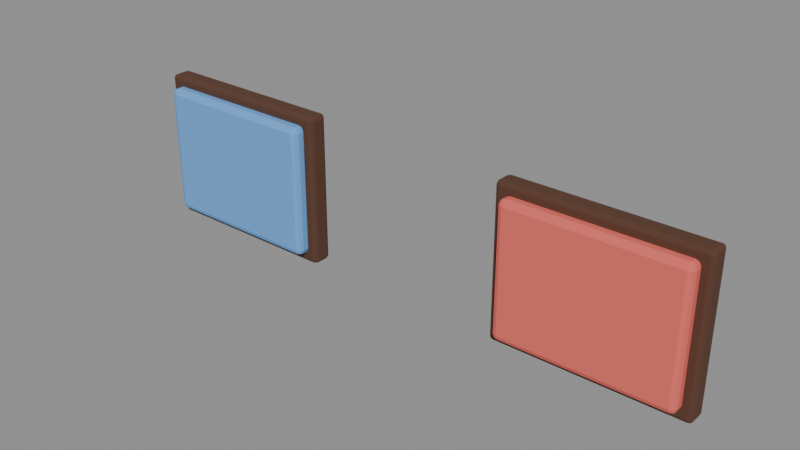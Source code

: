 # Source: env-tile-a.blend  (saved by Blender 5.2.44; exported with 4.5.12 LTS)
import bpy
from mathutils import Matrix  # noqa: F401  (used for matrix-valued properties, if any)

bpy.ops.wm.read_factory_settings(use_empty=True)
scene = bpy.context.scene
scene.name = 'Scene'

# ---- materials (node trees are filled in below, after node groups)
mat_reformblue = bpy.data.materials.new('ReformBlue')
mat_reformblue.use_backface_culling = True
mat_timbershadow = bpy.data.materials.new('TimberShadow')
mat_timbershadow.use_backface_culling = True
mat_seizerust = bpy.data.materials.new('SeizeRust')
mat_seizerust.use_backface_culling = True

# ---- material node trees
mat_reformblue.use_nodes = True; mat_reformblue.node_tree.nodes.clear()
_N = mat_reformblue.node_tree.nodes; _L = mat_reformblue.node_tree.links
n0 = _N.new('ShaderNodeBsdfPrincipled'); n0.name = 'Principled BSDF'; n0.location = (-200, 100)
n0.inputs[0].default_value = (0.1441, 0.3813, 0.7913, 1.0)
n0.inputs[2].default_value = 0.88
n0.inputs[10].default_value = 0.005
n1 = _N.new('ShaderNodeOutputMaterial'); n1.name = 'Material Output'; n1.location = (200, 100)
_L.new(n0.outputs[0], n1.inputs[0])
n1.is_active_output = True
mat_timbershadow.use_nodes = True; mat_timbershadow.node_tree.nodes.clear()
_N = mat_timbershadow.node_tree.nodes; _L = mat_timbershadow.node_tree.links
n0 = _N.new('ShaderNodeBsdfPrincipled'); n0.name = 'Principled BSDF'; n0.location = (-200, 100)
n0.inputs[0].default_value = (0.09759, 0.03955, 0.02122, 1.0)
n0.inputs[2].default_value = 0.9
n0.inputs[10].default_value = 0.005
n1 = _N.new('ShaderNodeOutputMaterial'); n1.name = 'Material Output'; n1.location = (200, 100)
_L.new(n0.outputs[0], n1.inputs[0])
n1.is_active_output = True
mat_seizerust.use_nodes = True; mat_seizerust.node_tree.nodes.clear()
_N = mat_seizerust.node_tree.nodes; _L = mat_seizerust.node_tree.links
n0 = _N.new('ShaderNodeBsdfPrincipled'); n0.name = 'Principled BSDF'; n0.location = (-200, 100)
n0.inputs[0].default_value = (0.807, 0.1413, 0.1144, 1.0)
n0.inputs[2].default_value = 0.88
n0.inputs[10].default_value = 0.005
n1 = _N.new('ShaderNodeOutputMaterial'); n1.name = 'Material Output'; n1.location = (200, 100)
_L.new(n0.outputs[0], n1.inputs[0])
n1.is_active_output = True

# ---- meshes
me_vis_tile_reform = bpy.data.meshes.new('VIS_tile_reform')
me_vis_tile_reform.from_pydata([(-0.43, -0.0225, 0.0), (-0.43, -0.0225, 0.2), (-0.43, 0.0225, 0.0), (-0.43, 0.0225, 0.2), (-0.17, -0.0225, 0.0), (-0.17, -0.0225, 0.2), (-0.17, 0.0225, 0.0), (-0.17, 0.0225, 0.2)], [], [(0, 1, 3, 2), (2, 3, 7, 6), (6, 7, 5, 4), (4, 5, 1, 0), (2, 6, 4, 0), (7, 3, 1, 5)])
_uv = me_vis_tile_reform.uv_layers.new(name='UVMap')
_uv.uv.foreach_set('vector', [0.375, 0.0, 0.625, 0.0, 0.625, 0.25, 0.375, 0.25, 0.375, 0.25, 0.625, 0.25, 0.625, 0.5, 0.375, 0.5, 0.375, 0.5, 0.625, 0.5, 0.625, 0.75, 0.375, 0.75, 0.375, 0.75, 0.625, 0.75, 0.625, 1.0, 0.375, 1.0, 0.125, 0.5, 0.375, 0.5, 0.375, 0.75, 0.125, 0.75, 0.625, 0.5, 0.875, 0.5, 0.875, 0.75, 0.625, 0.75])
me_vis_tile_reform.materials.append(mat_reformblue)
me_vis_tile_reform.update()
me_vis_tile_reform_frame = bpy.data.meshes.new('VIS_tile_reform_frame')
me_vis_tile_reform_frame.from_pydata([(-0.445, -0.005, -0.015), (-0.445, -0.005, 0.215), (-0.445, 0.025, -0.015), (-0.445, 0.025, 0.215), (-0.155, -0.005, -0.015), (-0.155, -0.005, 0.215), (-0.155, 0.025, -0.015), (-0.155, 0.025, 0.215)], [], [(0, 1, 3, 2), (2, 3, 7, 6), (6, 7, 5, 4), (4, 5, 1, 0), (2, 6, 4, 0), (7, 3, 1, 5)])
_uv = me_vis_tile_reform_frame.uv_layers.new(name='UVMap')
_uv.uv.foreach_set('vector', [0.375, 0.0, 0.625, 0.0, 0.625, 0.25, 0.375, 0.25, 0.375, 0.25, 0.625, 0.25, 0.625, 0.5, 0.375, 0.5, 0.375, 0.5, 0.625, 0.5, 0.625, 0.75, 0.375, 0.75, 0.375, 0.75, 0.625, 0.75, 0.625, 1.0, 0.375, 1.0, 0.125, 0.5, 0.375, 0.5, 0.375, 0.75, 0.125, 0.75, 0.625, 0.5, 0.875, 0.5, 0.875, 0.75, 0.625, 0.75])
me_vis_tile_reform_frame.materials.append(mat_timbershadow)
me_vis_tile_reform_frame.update()
me_vis_tile_seize = bpy.data.meshes.new('VIS_tile_seize')
me_vis_tile_seize.from_pydata([(0.17, -0.0225, 0.0), (0.17, -0.0225, 0.2), (0.17, 0.0225, 0.0), (0.17, 0.0225, 0.2), (0.43, -0.0225, 0.0), (0.43, -0.0225, 0.2), (0.43, 0.0225, 0.0), (0.43, 0.0225, 0.2)], [], [(0, 1, 3, 2), (2, 3, 7, 6), (6, 7, 5, 4), (4, 5, 1, 0), (2, 6, 4, 0), (7, 3, 1, 5)])
_uv = me_vis_tile_seize.uv_layers.new(name='UVMap')
_uv.uv.foreach_set('vector', [0.375, 0.0, 0.625, 0.0, 0.625, 0.25, 0.375, 0.25, 0.375, 0.25, 0.625, 0.25, 0.625, 0.5, 0.375, 0.5, 0.375, 0.5, 0.625, 0.5, 0.625, 0.75, 0.375, 0.75, 0.375, 0.75, 0.625, 0.75, 0.625, 1.0, 0.375, 1.0, 0.125, 0.5, 0.375, 0.5, 0.375, 0.75, 0.125, 0.75, 0.625, 0.5, 0.875, 0.5, 0.875, 0.75, 0.625, 0.75])
me_vis_tile_seize.materials.append(mat_seizerust)
me_vis_tile_seize.update()
me_vis_tile_seize_frame = bpy.data.meshes.new('VIS_tile_seize_frame')
me_vis_tile_seize_frame.from_pydata([(0.155, -0.005, -0.015), (0.155, -0.005, 0.215), (0.155, 0.025, -0.015), (0.155, 0.025, 0.215), (0.445, -0.005, -0.015), (0.445, -0.005, 0.215), (0.445, 0.025, -0.015), (0.445, 0.025, 0.215)], [], [(0, 1, 3, 2), (2, 3, 7, 6), (6, 7, 5, 4), (4, 5, 1, 0), (2, 6, 4, 0), (7, 3, 1, 5)])
_uv = me_vis_tile_seize_frame.uv_layers.new(name='UVMap')
_uv.uv.foreach_set('vector', [0.375, 0.0, 0.625, 0.0, 0.625, 0.25, 0.375, 0.25, 0.375, 0.25, 0.625, 0.25, 0.625, 0.5, 0.375, 0.5, 0.375, 0.5, 0.625, 0.5, 0.625, 0.75, 0.375, 0.75, 0.375, 0.75, 0.625, 0.75, 0.625, 1.0, 0.375, 1.0, 0.125, 0.5, 0.375, 0.5, 0.375, 0.75, 0.125, 0.75, 0.625, 0.5, 0.875, 0.5, 0.875, 0.75, 0.625, 0.75])
me_vis_tile_seize_frame.materials.append(mat_timbershadow)
me_vis_tile_seize_frame.update()

# ---- objects
ob_env_tile_a = bpy.data.objects.new('env-tile-a', None)
ob_vis_tile_reform = bpy.data.objects.new('VIS_tile_reform', me_vis_tile_reform)
ob_vis_tile_reform_frame = bpy.data.objects.new('VIS_tile_reform_frame', me_vis_tile_reform_frame)
ob_vis_tile_seize = bpy.data.objects.new('VIS_tile_seize', me_vis_tile_seize)
ob_vis_tile_seize_frame = bpy.data.objects.new('VIS_tile_seize_frame', me_vis_tile_seize_frame)

# ---- transforms, parenting, visibility, modifiers, constraints
ob_env_tile_a.location = (0.0, 0.0, 0.0)
ob_vis_tile_reform.parent = ob_env_tile_a
ob_vis_tile_reform.location = (0.0, 0.0, 0.0)
_m = ob_vis_tile_reform.modifiers.new('Bevel', 'BEVEL')
_m.width = 0.008
_m.width_pct = 0.008
_m.segments = 2
ob_vis_tile_reform_frame.parent = ob_env_tile_a
ob_vis_tile_reform_frame.location = (0.0, 0.0, 0.0)
_m = ob_vis_tile_reform_frame.modifiers.new('Bevel', 'BEVEL')
_m.width = 0.006
_m.width_pct = 0.006
_m.segments = 2
ob_vis_tile_seize.parent = ob_env_tile_a
ob_vis_tile_seize.location = (0.0, 0.0, 0.0)
_m = ob_vis_tile_seize.modifiers.new('Bevel', 'BEVEL')
_m.width = 0.008
_m.width_pct = 0.008
_m.segments = 2
ob_vis_tile_seize_frame.parent = ob_env_tile_a
ob_vis_tile_seize_frame.location = (0.0, 0.0, 0.0)
_m = ob_vis_tile_seize_frame.modifiers.new('Bevel', 'BEVEL')
_m.width = 0.006
_m.width_pct = 0.006
_m.segments = 2

# ---- collection membership
scene.collection.objects.link(ob_env_tile_a)
scene.collection.objects.link(ob_vis_tile_reform)
scene.collection.objects.link(ob_vis_tile_reform_frame)
scene.collection.objects.link(ob_vis_tile_seize)
scene.collection.objects.link(ob_vis_tile_seize_frame)

# ---- scene / render settings (as saved in the file)
scene.frame_start = 1; scene.frame_end = 250; scene.frame_set(1)
scene.render.engine = 'BLENDER_EEVEE_NEXT'
scene.render.bake_bias = 0.0
scene.render.bake_samples = 0
scene.render.compositor_device = 'GPU'
scene.eevee.use_volume_custom_range = False
scene.eevee.fast_gi_thickness_near = 0.1
scene.eevee.fast_gi_thickness_far = 0.0
scene.eevee.ray_tracing_options.screen_trace_thickness = 0.1
bpy.context.view_layer.update()

# ---- added for rendering (the .blend has no active camera and no usable light): camera, sun + grey world if the file has none
cam_auto = bpy.data.cameras.new('AutoCamera')
cam_auto.lens = 50.0
cam_auto.sensor_width = 36.0
cam_auto.clip_end = 1000.0
ob_auto_camera = bpy.data.objects.new('AutoCamera', cam_auto)
scene.collection.objects.link(ob_auto_camera)
ob_auto_camera.location = (0.851637, -1.02071, 0.78131)
ob_auto_camera.rotation_euler = (1.09748, -7.21219e-08, 0.694738)
scene.camera = ob_auto_camera
light_auto_sun = bpy.data.lights.new('AutoSun', 'SUN')
light_auto_sun.energy = 3.0
light_auto_sun.angle = 0.0523599
ob_auto_sun = bpy.data.objects.new('AutoSun', light_auto_sun)
scene.collection.objects.link(ob_auto_sun)
ob_auto_sun.rotation_euler = (0.872665, 0.174533, 0.523599)
if scene.world is None:
    world_auto = bpy.data.worlds.new('AutoWorld')
    world_auto.color = (0.3, 0.3, 0.3)
    scene.world = world_auto
bpy.context.view_layer.update()
